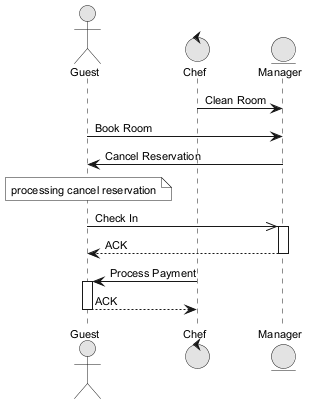

The diagram above was rendered by PlantUML. Its source (embedded in the PNG):
@startuml
skinparam monochrome true
skinparam defaultFontSize 11
actor "Guest" as G
control "Chef" as C
entity "Manager" as M
C -> M : Clean Room
G -> M : Book Room
M -> G : Cancel Reservation
note over G : processing cancel reservation
G ->> M : Check In
activate M
M --> G : ACK
deactivate M
C -> G : Process Payment
activate G
G --> C : ACK
deactivate G
@enduml